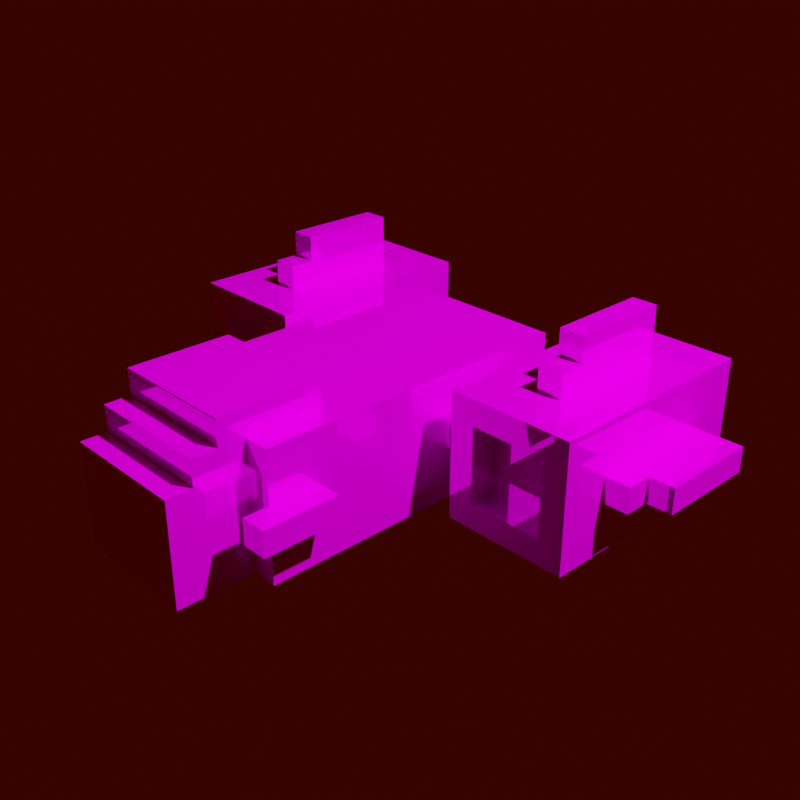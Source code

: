# Source: icon.blend  (saved by Blender 2.91.10; exported with 4.5.12 LTS)
import bpy
from mathutils import Matrix  # noqa: F401  (used for matrix-valued properties, if any)

bpy.ops.wm.read_factory_settings(use_empty=True)
scene = bpy.context.scene
scene.name = 'Scene'

# ---- collections
col_collection = bpy.data.collections.new('Collection'); scene.collection.children.link(col_collection)

# ---- images (referenced by path relative to the original .blend; pixels are not part of the script)
import os
ASSET_DIR = os.environ.get("B2B_ASSET_DIR", "")  # directory of the original .blend (textures are referenced by path, not embedded)
HERE = os.path.dirname(os.path.abspath(__file__))  # packed textures are extracted next to this script under _unpacked/

def load_image(name, relpath, width, height, colorspace="sRGB"):
    """Load a texture the original file referenced (path relative to the .blend, or extracted next to this script)."""
    p = next((c for c in (os.path.join(HERE, relpath), os.path.join(ASSET_DIR, relpath)) if relpath and os.path.exists(c)), "")
    if p:
        img = bpy.data.images.load(p, check_existing=True)
        img.name = name
    else:  # same state as the original file: an image datablock whose file is absent (Cycles renders it pink)
        img = bpy.data.images.new(name, width, height)
        img.source = "FILE"
        img.filepath = "//" + (relpath or name)
    img.colorspace_settings.name = colorspace
    return img
img_spaceship_png = load_image('spaceship.png', 'spaceship.png', 1024, 1024, 'sRGB')

# ---- materials (node trees are filled in below, after node groups)
mat_palette_001 = bpy.data.materials.new('palette.001')

# ---- material node trees
mat_palette_001.use_nodes = True; mat_palette_001.node_tree.nodes.clear()
_N = mat_palette_001.node_tree.nodes; _L = mat_palette_001.node_tree.links
n0 = _N.new('ShaderNodeBsdfPrincipled'); n0.name = 'Principled BSDF'; n0.location = (0, 300)
n0.distribution = 'GGX'
n0.subsurface_method = 'BURLEY'
n0.inputs[1].default_value = 0.6667
n0.inputs[2].default_value = 0.0
n0.inputs[3].default_value = 1.45
n0.inputs[27].default_value = (0.0, 0.0, 0.0, 1.0)
n0.inputs[28].default_value = 1.0
n1 = _N.new('ShaderNodeOutputMaterial'); n1.name = 'Material Output'; n1.location = (300, 300)
n2 = _N.new('ShaderNodeTexImage'); n2.name = 'Image Texture'; n2.location = (-300, 300)
n2.label = 'Base Color'
n2.image = img_spaceship_png
_L.new(n0.outputs[0], n1.inputs[0])
_L.new(n2.outputs[0], n0.inputs[0])
n1.is_active_output = True

# ---- world
world_world = bpy.data.worlds.new('World'); scene.world = world_world
world_world.use_nodes = True; world_world.node_tree.nodes.clear()
_N = world_world.node_tree.nodes; _L = world_world.node_tree.links
n0 = _N.new('ShaderNodeOutputWorld'); n0.name = 'World Output'; n0.location = (300, 300)
n1 = _N.new('ShaderNodeBackground'); n1.name = 'Background'; n1.location = (10, 300)
n1.inputs[0].default_value = (0.0331, 0.0007567, 0.0, 1.0)
_L.new(n1.outputs[0], n0.inputs[0])
n0.is_active_output = True
world_world.color = (0.05088, 0.05088, 0.05088)
world_world.use_sun_shadow = False
world_world.sun_shadow_jitter_overblur = 0.0

# ---- cameras
cam_camera = bpy.data.cameras.new('Camera')
cam_camera.clip_end = 100.0
cam_camera.ortho_scale = 7.314

# ---- lights
light_light = bpy.data.lights.new('Light', 'POINT')
light_light.transmission_factor = 0.0
light_light.energy = 8032.0
light_light.shadow_soft_size = 0.1
light_light.shadow_maximum_resolution = 0.006
light_light.use_absolute_resolution = True

# ---- meshes
me_objobject_001 = bpy.data.meshes.new('ObjObject.001')
me_objobject_001.from_pydata([(-1.15, -0.008771, -0.1257), (-1.15, -0.1088, -0.5257), (-1.15, -0.1088, -0.1257), (-1.15, -0.008771, -0.5257), (-1.05, -0.008771, -0.02573), (-1.05, -0.1088, -0.1257), (-1.05, -0.1088, -0.02573), (-1.05, -0.008771, -0.1257), (-0.95, -0.1088, -0.02573), (-0.95, -0.3088, -0.02573), (-0.95, -0.3088, 0.1743), (-0.95, -0.3088, -0.1257), (-0.95, -0.1088, -0.1257), (-0.95, -0.3088, -0.2257), (-0.95, -0.1088, -0.2257), (-0.95, -0.3088, -0.5257), (-0.95, -0.1088, -0.5257), (-0.95, -0.3088, -0.7257), (-0.95, -0.008771, -0.02573), (-0.95, -0.008771, -0.5257), (-0.95, 0.1912, 0.1743), (-0.95, 0.1912, -0.02573), (-0.95, -0.008771, -0.1257), (-0.95, 0.1912, -0.1257), (-0.95, -0.008771, -0.2257), (-0.95, 0.1912, -0.2257), (-0.95, 0.1912, -0.5257), (-0.95, 0.1912, -0.7257), (-0.75, 0.2912, -0.02573), (-0.75, 0.1912, -0.1257), (-0.75, 0.1912, -0.02573), (-0.75, 0.1912, -0.5257), (-0.75, 0.1912, -0.2257), (-0.75, 0.2912, -0.1257), (-0.75, 0.3912, -0.1257), (-0.75, 0.3912, -0.5257), (-0.55, 0.09123, 0.1743), (-0.55, -0.2088, 0.07427), (-0.55, -0.2088, 0.1743), (-0.55, 0.09123, 0.07427), (-0.55, 0.09123, -0.5257), (-0.55, -0.2088, -0.7257), (-0.55, -0.2088, -0.5257), (-0.55, 0.09123, -0.7257), (-0.45, -0.008771, 0.9743), (-0.45, -0.1088, 0.6743), (-0.45, -0.1088, 0.9743), (-0.45, -0.008771, 0.6743), (-0.35, -0.1088, 0.8743), (-0.35, -0.3088, 0.2743), (-0.35, -0.3088, 0.8743), (-0.35, -0.1088, 0.6743), (-0.35, -0.1088, 0.07427), (-0.35, -0.3088, -0.3257), (-0.35, -0.3088, 0.1743), (-0.35, -0.1088, -0.3257), (-0.35, -0.3088, -0.4257), (-0.35, -0.008771, 0.6743), (-0.35, -0.008771, 0.07427), (-0.35, -0.008771, -0.3257), (-0.35, 0.1912, 0.8743), (-0.35, -0.008771, 0.8743), (-0.35, 0.1912, 0.2743), (-0.35, 0.1912, 0.1743), (-0.35, 0.1912, -0.3257), (-0.35, 0.1912, -0.4257), (-0.25, 0.09123, 1.174), (-0.25, -0.3088, 0.8743), (-0.25, -0.3088, 1.174), (-0.25, 0.09123, 1.074), (-0.25, 0.1912, 1.074), (-0.25, 0.1912, 0.9743), (-0.25, 0.1912, 0.8743), (-0.25, 0.2912, 0.9743), (-0.25, 0.1912, 0.5743), (-0.25, 0.2912, 0.5743), (-0.05, 0.09123, -0.3257), (-0.05, -0.2088, -0.4257), (-0.05, -0.2088, -0.3257), (-0.05, 0.09123, -0.4257), (0.25, 0.09123, -0.3257), (0.25, -0.2088, -0.4257), (0.25, -0.2088, -0.3257), (0.25, 0.09123, -0.4257), (0.35, -0.008771, 0.9743), (0.35, -0.1088, 0.8743), (0.35, -0.1088, 0.9743), (0.35, -0.008771, 0.8743), (0.45, -0.1088, 0.07427), (0.45, -0.3088, -0.02573), (0.45, -0.3088, 0.1743), (0.45, -0.1088, -0.02573), (0.45, -0.3088, -0.1257), (0.45, -0.1088, -0.1257), (0.45, -0.3088, -0.2257), (0.45, -0.1088, -0.2257), (0.45, -0.3088, -0.5257), (0.45, -0.1088, -0.3257), (0.45, -0.008771, 0.07427), (0.45, -0.008771, -0.3257), (0.45, 0.1912, 0.1743), (0.45, -0.008771, -0.02573), (0.45, 0.1912, -0.02573), (0.45, -0.008771, -0.1257), (0.45, 0.1912, -0.1257), (0.45, -0.008771, -0.2257), (0.45, 0.1912, -0.2257), (0.45, 0.1912, -0.5257), (0.45, -0.3088, -0.7257), (0.45, 0.1912, -0.7257), (0.65, 0.2912, -0.02573), (0.65, 0.1912, -0.1257), (0.65, 0.1912, -0.02573), (0.65, 0.1912, -0.5257), (0.65, 0.1912, -0.2257), (0.65, 0.2912, -0.1257), (0.65, 0.3912, -0.1257), (0.65, 0.3912, -0.5257), (0.85, 0.09123, 0.1743), (0.85, -0.2088, 0.07427), (0.85, -0.2088, 0.1743), (0.85, 0.09123, 0.07427), (0.85, 0.09123, -0.5257), (0.85, -0.2088, -0.7257), (0.85, -0.2088, -0.5257), (0.85, 0.09123, -0.7257), (-0.85, -0.2088, 0.1743), (-0.85, -0.2088, 0.07427), (-0.85, 0.09123, 0.1743), (-0.85, 0.09123, 0.07427), (-0.85, -0.2088, -0.5257), (-0.85, -0.2088, -0.7257), (-0.85, 0.09123, -0.5257), (-0.85, 0.09123, -0.7257), (-0.65, 0.1912, -0.02573), (-0.65, 0.1912, -0.1257), (-0.65, 0.2912, -0.02573), (-0.65, 0.1912, -0.2257), (-0.65, 0.1912, -0.5257), (-0.65, 0.2912, -0.1257), (-0.65, 0.3912, -0.1257), (-0.65, 0.3912, -0.5257), (-0.45, -0.3088, 0.1743), (-0.45, -0.3088, -0.02573), (-0.45, -0.1088, 0.07427), (-0.45, -0.3088, -0.1257), (-0.45, -0.1088, -0.02573), (-0.45, -0.3088, -0.2257), (-0.45, -0.1088, -0.1257), (-0.45, -0.3088, -0.5257), (-0.45, -0.1088, -0.2257), (-0.45, -0.1088, -0.3257), (-0.45, -0.008771, 0.07427), (-0.45, -0.008771, -0.3257), (-0.45, 0.1912, 0.1743), (-0.45, -0.008771, -0.02573), (-0.45, -0.008771, -0.1257), (-0.45, 0.1912, -0.02573), (-0.45, -0.008771, -0.2257), (-0.45, 0.1912, -0.1257), (-0.45, 0.1912, -0.2257), (-0.45, -0.3088, -0.7257), (-0.45, 0.1912, -0.5257), (-0.45, 0.1912, -0.7257), (-0.35, -0.1088, 0.9743), (-0.35, -0.1088, 0.8743), (-0.35, -0.008771, 0.9743), (-0.35, -0.008771, 0.8743), (-0.25, -0.2088, -0.3257), (-0.25, -0.2088, -0.4257), (-0.25, 0.09123, -0.3257), (-0.25, 0.09123, -0.4257), (0.05, -0.2088, -0.3257), (0.05, -0.2088, -0.4257), (0.05, 0.09123, -0.3257), (0.05, 0.09123, -0.4257), (0.25, -0.3088, 1.174), (0.25, -0.3088, 0.8743), (0.25, 0.09123, 1.174), (0.25, 0.09123, 1.074), (0.25, 0.1912, 1.074), (0.25, 0.1912, 0.9743), (0.25, 0.1912, 0.8743), (0.25, 0.1912, 0.5743), (0.25, 0.2912, 0.9743), (0.25, 0.2912, 0.5743), (0.35, -0.3088, 0.8743), (0.35, -0.3088, 0.2743), (0.35, -0.1088, 0.8743), (0.35, -0.1088, 0.6743), (0.35, -0.3088, 0.1743), (0.35, -0.3088, -0.3257), (0.35, -0.1088, 0.07427), (0.35, -0.3088, -0.4257), (0.35, -0.1088, -0.3257), (0.35, -0.008771, 0.6743), (0.35, -0.008771, 0.07427), (0.35, -0.008771, -0.3257), (0.35, -0.008771, 0.8743), (0.35, 0.1912, 0.8743), (0.35, 0.1912, 0.2743), (0.35, 0.1912, 0.1743), (0.35, 0.1912, -0.3257), (0.35, 0.1912, -0.4257), (0.45, -0.1088, 0.9743), (0.45, -0.1088, 0.6743), (0.45, -0.008771, 0.9743), (0.45, -0.008771, 0.6743), (0.55, -0.2088, 0.1743), (0.55, -0.2088, 0.07427), (0.55, 0.09123, 0.1743), (0.55, 0.09123, 0.07427), (0.55, -0.2088, -0.5257), (0.55, -0.2088, -0.7257), (0.55, 0.09123, -0.5257), (0.55, 0.09123, -0.7257), (0.75, 0.1912, -0.02573), (0.75, 0.1912, -0.1257), (0.75, 0.2912, -0.02573), (0.75, 0.1912, -0.2257), (0.75, 0.1912, -0.5257), (0.75, 0.2912, -0.1257), (0.75, 0.3912, -0.1257), (0.75, 0.3912, -0.5257), (0.95, -0.3088, 0.1743), (0.95, -0.3088, -0.02573), (0.95, -0.1088, -0.02573), (0.95, -0.3088, -0.1257), (0.95, -0.3088, -0.2257), (0.95, -0.1088, -0.1257), (0.95, -0.3088, -0.5257), (0.95, -0.1088, -0.2257), (0.95, -0.3088, -0.7257), (0.95, -0.1088, -0.5257), (0.95, -0.008771, -0.02573), (0.95, -0.008771, -0.5257), (0.95, 0.1912, 0.1743), (0.95, -0.008771, -0.1257), (0.95, 0.1912, -0.02573), (0.95, -0.008771, -0.2257), (0.95, 0.1912, -0.1257), (0.95, 0.1912, -0.2257), (0.95, 0.1912, -0.5257), (0.95, 0.1912, -0.7257), (1.05, -0.1088, -0.02573), (1.05, -0.1088, -0.1257), (1.05, -0.008771, -0.02573), (1.05, -0.008771, -0.1257), (1.15, -0.1088, -0.1257), (1.15, -0.1088, -0.5257), (1.15, -0.008771, -0.1257), (1.15, -0.008771, -0.5257), (0.25, -0.3088, 1.174), (-0.25, 0.09123, 1.174), (-0.25, -0.3088, 1.174), (0.25, 0.09123, 1.174), (0.25, 0.09123, 1.074), (-0.25, 0.1912, 1.074), (-0.25, 0.09123, 1.074), (0.25, 0.1912, 1.074), (-0.35, -0.1088, 0.9743), (-0.45, -0.008771, 0.9743), (-0.45, -0.1088, 0.9743), (-0.35, -0.008771, 0.9743), (0.25, 0.1912, 0.9743), (-0.25, 0.2912, 0.9743), (-0.25, 0.1912, 0.9743), (0.25, 0.2912, 0.9743), (0.45, -0.1088, 0.9743), (0.35, -0.008771, 0.9743), (0.35, -0.1088, 0.9743), (0.45, -0.008771, 0.9743), (-0.25, -0.3088, 0.8743), (-0.35, -0.1088, 0.8743), (-0.35, -0.3088, 0.8743), (-0.35, 0.1912, 0.8743), (-0.35, -0.008771, 0.8743), (-0.25, 0.1912, 0.8743), (0.35, -0.3088, 0.8743), (0.25, 0.1912, 0.8743), (0.25, -0.3088, 0.8743), (0.35, -0.1088, 0.8743), (0.35, -0.008771, 0.8743), (0.35, 0.1912, 0.8743), (-0.85, -0.2088, 0.1743), (-0.95, 0.1912, 0.1743), (-0.95, -0.3088, 0.1743), (-0.85, 0.09123, 0.1743), (-0.55, -0.2088, 0.1743), (-0.55, 0.09123, 0.1743), (-0.45, -0.3088, 0.1743), (-0.45, 0.1912, 0.1743), (0.55, -0.2088, 0.1743), (0.45, 0.1912, 0.1743), (0.45, -0.3088, 0.1743), (0.55, 0.09123, 0.1743), (0.85, -0.2088, 0.1743), (0.85, 0.09123, 0.1743), (0.95, -0.3088, 0.1743), (0.95, 0.1912, 0.1743), (-0.55, -0.2088, 0.07427), (-0.85, 0.09123, 0.07427), (-0.85, -0.2088, 0.07427), (-0.55, 0.09123, 0.07427), (-0.35, -0.1088, 0.07427), (-0.45, -0.008771, 0.07427), (-0.45, -0.1088, 0.07427), (-0.35, -0.008771, 0.07427), (0.45, -0.1088, 0.07427), (0.35, -0.008771, 0.07427), (0.35, -0.1088, 0.07427), (0.45, -0.008771, 0.07427), (0.85, -0.2088, 0.07427), (0.55, 0.09123, 0.07427), (0.55, -0.2088, 0.07427), (0.85, 0.09123, 0.07427), (-0.95, -0.1088, -0.02573), (-1.05, -0.008771, -0.02573), (-1.05, -0.1088, -0.02573), (-0.95, -0.008771, -0.02573), (-0.65, 0.1912, -0.02573), (-0.75, 0.2912, -0.02573), (-0.75, 0.1912, -0.02573), (-0.65, 0.2912, -0.02573), (0.75, 0.1912, -0.02573), (0.65, 0.2912, -0.02573), (0.65, 0.1912, -0.02573), (0.75, 0.2912, -0.02573), (1.05, -0.1088, -0.02573), (0.95, -0.008771, -0.02573), (0.95, -0.1088, -0.02573), (1.05, -0.008771, -0.02573), (-1.05, -0.1088, -0.1257), (-1.15, -0.008771, -0.1257), (-1.15, -0.1088, -0.1257), (-1.05, -0.008771, -0.1257), (-0.65, 0.2912, -0.1257), (-0.75, 0.3912, -0.1257), (-0.75, 0.2912, -0.1257), (-0.65, 0.3912, -0.1257), (0.75, 0.2912, -0.1257), (0.65, 0.3912, -0.1257), (0.65, 0.2912, -0.1257), (0.75, 0.3912, -0.1257), (1.15, -0.1088, -0.1257), (1.05, -0.008771, -0.1257), (1.05, -0.1088, -0.1257), (1.15, -0.008771, -0.1257), (-0.45, -0.1088, 0.6743), (-0.45, -0.008771, 0.6743), (-0.35, -0.1088, 0.6743), (-0.35, -0.008771, 0.6743), (0.35, -0.1088, 0.6743), (0.35, -0.008771, 0.6743), (0.45, -0.1088, 0.6743), (0.45, -0.008771, 0.6743), (-0.25, 0.1912, 0.5743), (-0.25, 0.2912, 0.5743), (0.25, 0.1912, 0.5743), (0.25, 0.2912, 0.5743), (-0.45, -0.1088, -0.3257), (-0.45, -0.008771, -0.3257), (-0.35, -0.1088, -0.3257), (-0.35, -0.008771, -0.3257), (-0.25, -0.2088, -0.3257), (-0.25, 0.09123, -0.3257), (-0.05, -0.2088, -0.3257), (-0.05, 0.09123, -0.3257), (0.05, -0.2088, -0.3257), (0.05, 0.09123, -0.3257), (0.25, -0.2088, -0.3257), (0.25, 0.09123, -0.3257), (0.35, -0.1088, -0.3257), (0.35, -0.008771, -0.3257), (0.45, -0.1088, -0.3257), (0.45, -0.008771, -0.3257), (-0.35, -0.3088, -0.4257), (-0.35, 0.1912, -0.4257), (-0.25, -0.2088, -0.4257), (-0.25, 0.09123, -0.4257), (-0.05, -0.2088, -0.4257), (-0.05, 0.09123, -0.4257), (0.05, -0.2088, -0.4257), (0.05, 0.09123, -0.4257), (0.25, -0.2088, -0.4257), (0.25, 0.09123, -0.4257), (0.35, -0.3088, -0.4257), (0.35, 0.1912, -0.4257), (-1.15, -0.1088, -0.5257), (-1.15, -0.008771, -0.5257), (-0.95, -0.1088, -0.5257), (-0.95, -0.008771, -0.5257), (-0.75, 0.1912, -0.5257), (-0.75, 0.3912, -0.5257), (-0.65, 0.1912, -0.5257), (-0.65, 0.3912, -0.5257), (-0.85, -0.2088, -0.5257), (-0.85, 0.09123, -0.5257), (-0.55, -0.2088, -0.5257), (-0.55, 0.09123, -0.5257), (0.65, 0.1912, -0.5257), (0.65, 0.3912, -0.5257), (0.75, 0.1912, -0.5257), (0.75, 0.3912, -0.5257), (0.55, -0.2088, -0.5257), (0.55, 0.09123, -0.5257), (0.85, -0.2088, -0.5257), (0.85, 0.09123, -0.5257), (0.95, -0.1088, -0.5257), (0.95, -0.008771, -0.5257), (1.15, -0.1088, -0.5257), (1.15, -0.008771, -0.5257), (-0.95, -0.3088, -0.7257), (-0.95, 0.1912, -0.7257), (-0.85, -0.2088, -0.7257), (-0.85, 0.09123, -0.7257), (-0.55, -0.2088, -0.7257), (-0.55, 0.09123, -0.7257), (-0.45, -0.3088, -0.7257), (-0.45, 0.1912, -0.7257), (0.45, -0.3088, -0.7257), (0.45, 0.1912, -0.7257), (0.55, -0.2088, -0.7257), (0.55, 0.09123, -0.7257), (0.85, -0.2088, -0.7257), (0.85, 0.09123, -0.7257), (0.95, -0.3088, -0.7257), (0.95, 0.1912, -0.7257), (-0.25, -0.3088, 0.8743), (0.25, -0.3088, 1.174), (-0.25, -0.3088, 1.174), (0.25, -0.3088, 0.8743), (-0.35, -0.3088, 0.2743), (-0.35, -0.3088, 0.8743), (0.35, -0.3088, 0.8743), (0.35, -0.3088, 0.2743), (-0.35, -0.3088, 0.1743), (0.35, -0.3088, 0.1743), (-0.95, -0.3088, -0.02573), (-0.45, -0.3088, 0.1743), (-0.95, -0.3088, 0.1743), (-0.45, -0.3088, -0.02573), (0.45, -0.3088, -0.02573), (0.95, -0.3088, 0.1743), (0.45, -0.3088, 0.1743), (0.95, -0.3088, -0.02573), (-0.95, -0.3088, -0.1257), (-0.45, -0.3088, -0.1257), (0.45, -0.3088, -0.1257), (0.95, -0.3088, -0.1257), (-0.95, -0.3088, -0.2257), (-0.45, -0.3088, -0.2257), (0.45, -0.3088, -0.2257), (0.95, -0.3088, -0.2257), (-0.35, -0.3088, -0.3257), (0.35, -0.3088, -0.3257), (-0.35, -0.3088, -0.4257), (0.35, -0.3088, -0.4257), (-0.95, -0.3088, -0.5257), (-0.45, -0.3088, -0.5257), (0.45, -0.3088, -0.5257), (0.95, -0.3088, -0.5257), (-0.95, -0.3088, -0.7257), (-0.45, -0.3088, -0.7257), (0.45, -0.3088, -0.7257), (0.95, -0.3088, -0.7257), (-0.35, -0.1088, 0.8743), (-0.35, -0.1088, 0.9743), (-0.45, -0.1088, 0.9743), (0.35, -0.1088, 0.8743), (0.45, -0.1088, 0.9743), (0.35, -0.1088, 0.9743), (-0.45, -0.1088, 0.6743), (-0.35, -0.1088, 0.6743), (0.35, -0.1088, 0.6743), (0.45, -0.1088, 0.6743), (-0.45, -0.1088, -0.02573), (-0.35, -0.1088, 0.07427), (-0.45, -0.1088, 0.07427), (0.45, -0.1088, -0.02573), (0.45, -0.1088, 0.07427), (0.35, -0.1088, 0.07427), (-1.05, -0.1088, -0.1257), (-0.95, -0.1088, -0.02573), (-1.05, -0.1088, -0.02573), (-0.95, -0.1088, -0.1257), (-0.45, -0.1088, -0.1257), (0.45, -0.1088, -0.1257), (0.95, -0.1088, -0.1257), (1.05, -0.1088, -0.02573), (0.95, -0.1088, -0.02573), (1.05, -0.1088, -0.1257), (-0.95, -0.1088, -0.2257), (-1.15, -0.1088, -0.1257), (-0.45, -0.1088, -0.2257), (0.45, -0.1088, -0.2257), (0.95, -0.1088, -0.2257), (1.15, -0.1088, -0.1257), (-0.45, -0.1088, -0.3257), (-0.35, -0.1088, -0.3257), (0.35, -0.1088, -0.3257), (0.45, -0.1088, -0.3257), (-1.15, -0.1088, -0.5257), (-0.95, -0.1088, -0.5257), (0.95, -0.1088, -0.5257), (1.15, -0.1088, -0.5257), (-0.85, 0.09123, 0.07427), (-0.55, 0.09123, 0.1743), (-0.85, 0.09123, 0.1743), (-0.55, 0.09123, 0.07427), (0.55, 0.09123, 0.07427), (0.85, 0.09123, 0.1743), (0.55, 0.09123, 0.1743), (0.85, 0.09123, 0.07427), (-0.25, 0.09123, -0.4257), (-0.05, 0.09123, -0.3257), (-0.25, 0.09123, -0.3257), (-0.05, 0.09123, -0.4257), (0.05, 0.09123, -0.4257), (0.25, 0.09123, -0.3257), (0.05, 0.09123, -0.3257), (0.25, 0.09123, -0.4257), (-0.85, 0.09123, -0.7257), (-0.55, 0.09123, -0.5257), (-0.85, 0.09123, -0.5257), (-0.55, 0.09123, -0.7257), (0.55, 0.09123, -0.7257), (0.85, 0.09123, -0.5257), (0.55, 0.09123, -0.5257), (0.85, 0.09123, -0.7257), (-0.85, -0.2088, 0.1743), (-0.55, -0.2088, 0.1743), (-0.85, -0.2088, 0.07427), (-0.55, -0.2088, 0.07427), (0.55, -0.2088, 0.1743), (0.85, -0.2088, 0.1743), (0.55, -0.2088, 0.07427), (0.85, -0.2088, 0.07427), (-0.25, -0.2088, -0.3257), (-0.05, -0.2088, -0.3257), (-0.25, -0.2088, -0.4257), (-0.05, -0.2088, -0.4257), (0.05, -0.2088, -0.3257), (0.25, -0.2088, -0.3257), (0.05, -0.2088, -0.4257), (0.25, -0.2088, -0.4257), (-0.85, -0.2088, -0.5257), (-0.55, -0.2088, -0.5257), (-0.85, -0.2088, -0.7257), (-0.55, -0.2088, -0.7257), (0.55, -0.2088, -0.5257), (0.85, -0.2088, -0.5257), (0.55, -0.2088, -0.7257), (0.85, -0.2088, -0.7257), (-0.45, -0.008771, 0.9743), (-0.35, -0.008771, 0.9743), (-0.35, -0.008771, 0.8743), (0.35, -0.008771, 0.9743), (0.45, -0.008771, 0.9743), (0.35, -0.008771, 0.8743), (-0.45, -0.008771, 0.6743), (-0.35, -0.008771, 0.6743), (0.35, -0.008771, 0.6743), (0.45, -0.008771, 0.6743), (-0.45, -0.008771, 0.07427), (-0.35, -0.008771, 0.07427), (-0.45, -0.008771, -0.02573), (0.35, -0.008771, 0.07427), (0.45, -0.008771, 0.07427), (0.45, -0.008771, -0.02573), (-1.05, -0.008771, -0.02573), (-0.95, -0.008771, -0.02573), (-1.05, -0.008771, -0.1257), (-0.95, -0.008771, -0.1257), (-0.45, -0.008771, -0.1257), (0.45, -0.008771, -0.1257), (0.95, -0.008771, -0.02573), (1.05, -0.008771, -0.02573), (0.95, -0.008771, -0.1257), (1.05, -0.008771, -0.1257), (-0.95, -0.008771, -0.2257), (-1.15, -0.008771, -0.1257), (-0.45, -0.008771, -0.2257), (0.45, -0.008771, -0.2257), (1.15, -0.008771, -0.1257), (0.95, -0.008771, -0.2257), (-0.45, -0.008771, -0.3257), (-0.35, -0.008771, -0.3257), (0.35, -0.008771, -0.3257), (0.45, -0.008771, -0.3257), (-1.15, -0.008771, -0.5257), (-0.95, -0.008771, -0.5257), (0.95, -0.008771, -0.5257), (1.15, -0.008771, -0.5257), (-0.25, 0.09123, 1.174), (0.25, 0.09123, 1.174), (-0.25, 0.09123, 1.074), (0.25, 0.09123, 1.074), (-0.25, 0.1912, 1.074), (0.25, 0.1912, 1.074), (-0.25, 0.1912, 0.9743), (0.25, 0.1912, 0.9743), (-0.35, 0.1912, 0.8743), (-0.25, 0.1912, 0.8743), (-0.25, 0.1912, 0.5743), (0.25, 0.1912, 0.8743), (0.35, 0.1912, 0.8743), (0.25, 0.1912, 0.5743), (-0.35, 0.1912, 0.2743), (-0.15, 0.1912, 0.2743), (0.15, 0.1912, 0.2743), (0.35, 0.1912, 0.2743), (-0.35, 0.1912, 0.1743), (-0.25, 0.1912, 0.1743), (0.25, 0.1912, 0.1743), (0.35, 0.1912, 0.1743), (-0.15, 0.1912, 0.07427), (0.15, 0.1912, 0.07427), (-0.95, 0.1912, 0.1743), (-0.45, 0.1912, 0.1743), (-0.95, 0.1912, -0.02573), (-0.75, 0.1912, -0.02573), (-0.65, 0.1912, -0.02573), (-0.45, 0.1912, -0.02573), (-0.25, 0.1912, -0.02573), (0.25, 0.1912, -0.02573), (0.45, 0.1912, 0.1743), (0.95, 0.1912, 0.1743), (0.45, 0.1912, -0.02573), (0.65, 0.1912, -0.02573), (0.75, 0.1912, -0.02573), (0.95, 0.1912, -0.02573), (-0.95, 0.1912, -0.1257), (-0.75, 0.1912, -0.1257), (-0.65, 0.1912, -0.1257), (-0.45, 0.1912, -0.1257), (0.45, 0.1912, -0.1257), (0.65, 0.1912, -0.1257), (0.75, 0.1912, -0.1257), (0.95, 0.1912, -0.1257), (-0.95, 0.1912, -0.2257), (-0.75, 0.1912, -0.2257), (-0.65, 0.1912, -0.2257), (-0.45, 0.1912, -0.2257), (0.45, 0.1912, -0.2257), (0.65, 0.1912, -0.2257), (0.75, 0.1912, -0.2257), (0.95, 0.1912, -0.2257), (-0.35, 0.1912, -0.3257), (0.35, 0.1912, -0.3257), (-0.35, 0.1912, -0.4257), (0.35, 0.1912, -0.4257), (-0.95, 0.1912, -0.5257), (-0.75, 0.1912, -0.5257), (-0.65, 0.1912, -0.5257), (-0.45, 0.1912, -0.5257), (0.45, 0.1912, -0.5257), (0.65, 0.1912, -0.5257), (0.75, 0.1912, -0.5257), (0.95, 0.1912, -0.5257), (-0.95, 0.1912, -0.7257), (-0.45, 0.1912, -0.7257), (0.45, 0.1912, -0.7257), (0.95, 0.1912, -0.7257), (-0.25, 0.2912, 0.9743), (0.25, 0.2912, 0.9743), (-0.25, 0.2912, 0.5743), (0.25, 0.2912, 0.5743), (-0.75, 0.2912, -0.02573), (-0.65, 0.2912, -0.02573), (-0.75, 0.2912, -0.1257), (-0.65, 0.2912, -0.1257), (0.65, 0.2912, -0.02573), (0.75, 0.2912, -0.02573), (0.65, 0.2912, -0.1257), (0.75, 0.2912, -0.1257), (-0.75, 0.3912, -0.1257), (-0.65, 0.3912, -0.1257), (-0.75, 0.3912, -0.5257), (-0.65, 0.3912, -0.5257), (0.65, 0.3912, -0.1257), (0.75, 0.3912, -0.1257), (0.65, 0.3912, -0.5257), (0.75, 0.3912, -0.5257)], [], [(0, 1, 2), (3, 1, 0), (4, 5, 6), (7, 5, 4), (8, 9, 10), (8, 11, 9), (12, 13, 11), (12, 11, 8), (14, 15, 13), (14, 13, 12), (16, 17, 15), (16, 15, 14), (18, 8, 10), (19, 17, 16), (20, 18, 10), (21, 22, 18), (21, 18, 20), (23, 24, 22), (23, 22, 21), (25, 19, 24), (25, 24, 23), (26, 17, 19), (26, 19, 25), (27, 17, 26), (28, 29, 30), (28, 31, 32), (28, 32, 29), (33, 31, 28), (34, 31, 33), (35, 31, 34), (36, 37, 38), (39, 37, 36), (40, 41, 42), (43, 41, 40), (44, 45, 46), (47, 45, 44), (48, 49, 50), (51, 49, 48), (52, 53, 54), (55, 56, 53), (55, 53, 52), (57, 49, 51), (58, 52, 54), (59, 56, 55), (60, 57, 61), (62, 54, 49), (62, 57, 60), (62, 49, 57), (63, 59, 58), (63, 54, 62), (63, 58, 54), (64, 56, 59), (64, 59, 63), (65, 56, 64), (66, 67, 68), (69, 67, 66), (70, 67, 69), (71, 67, 70), (72, 67, 71), (73, 74, 72), (73, 72, 71), (75, 74, 73), (76, 77, 78), (79, 77, 76), (80, 81, 82), (83, 81, 80), (84, 85, 86), (87, 85, 84), (88, 89, 90), (91, 92, 89), (91, 89, 88), (93, 94, 92), (93, 92, 91), (95, 96, 94), (95, 94, 93), (97, 96, 95), (98, 88, 90), (99, 96, 97), (100, 98, 90), (100, 101, 98), (102, 103, 101), (102, 101, 100), (104, 105, 103), (104, 103, 102), (106, 99, 105), (106, 105, 104), (107, 108, 96), (107, 99, 106), (107, 96, 99), (109, 108, 107), (110, 111, 112), (110, 113, 114), (110, 114, 111), (115, 113, 110), (116, 113, 115), (117, 113, 116), (118, 119, 120), (121, 119, 118), (122, 123, 124), (125, 123, 122), (126, 127, 128), (128, 127, 129), (130, 131, 132), (132, 131, 133), (134, 135, 136), (137, 138, 136), (135, 137, 136), (136, 138, 139), (139, 138, 140), (140, 138, 141), (142, 143, 144), (143, 145, 146), (144, 143, 146), (145, 147, 148), (146, 145, 148), (147, 149, 150), (148, 147, 150), (150, 149, 151), (142, 144, 152), (151, 149, 153), (142, 152, 154), (152, 155, 154), (155, 156, 157), (154, 155, 157), (156, 158, 159), (157, 156, 159), (158, 153, 160), (159, 158, 160), (149, 161, 162), (160, 153, 162), (153, 149, 162), (162, 161, 163), (164, 165, 166), (166, 165, 167), (168, 169, 170), (170, 169, 171), (172, 173, 174), (174, 173, 175), (176, 177, 178), (178, 177, 179), (179, 177, 180), (180, 177, 181), (181, 177, 182), (182, 183, 184), (181, 182, 184), (184, 183, 185), (186, 187, 188), (188, 187, 189), (190, 191, 192), (191, 193, 194), (192, 191, 194), (189, 187, 195), (190, 192, 196), (194, 193, 197), (198, 195, 199), (187, 190, 200), (199, 195, 200), (195, 187, 200), (196, 197, 201), (200, 190, 201), (190, 196, 201), (197, 193, 202), (201, 197, 202), (202, 193, 203), (204, 205, 206), (206, 205, 207), (208, 209, 210), (210, 209, 211), (212, 213, 214), (214, 213, 215), (216, 217, 218), (219, 220, 218), (217, 219, 218), (218, 220, 221), (221, 220, 222), (222, 220, 223), (224, 225, 226), (225, 227, 226), (227, 228, 229), (226, 227, 229), (228, 230, 231), (229, 228, 231), (230, 232, 233), (231, 230, 233), (224, 226, 234), (233, 232, 235), (224, 234, 236), (234, 237, 238), (236, 234, 238), (237, 239, 240), (238, 237, 240), (239, 235, 241), (240, 239, 241), (235, 232, 242), (241, 235, 242), (242, 232, 243), (244, 245, 246), (246, 245, 247), (248, 249, 250), (250, 249, 251), (252, 253, 254), (255, 253, 252), (256, 257, 258), (259, 257, 256), (260, 261, 262), (263, 261, 260), (264, 265, 266), (267, 265, 264), (268, 269, 270), (271, 269, 268), (272, 273, 274), (272, 275, 276), (272, 276, 273), (277, 275, 272), (278, 279, 280), (281, 279, 278), (282, 279, 281), (283, 279, 282), (284, 285, 286), (287, 285, 284), (288, 284, 286), (289, 285, 287), (290, 288, 286), (290, 289, 288), (291, 285, 289), (291, 289, 290), (292, 293, 294), (295, 293, 292), (296, 292, 294), (297, 293, 295), (298, 296, 294), (298, 297, 296), (299, 293, 297), (299, 297, 298), (300, 301, 302), (303, 301, 300), (304, 305, 306), (307, 305, 304), (308, 309, 310), (311, 309, 308), (312, 313, 314), (315, 313, 312), (316, 317, 318), (319, 317, 316), (320, 321, 322), (323, 321, 320), (324, 325, 326), (327, 325, 324), (328, 329, 330), (331, 329, 328), (332, 333, 334), (335, 333, 332), (336, 337, 338), (339, 337, 336), (340, 341, 342), (343, 341, 340), (344, 345, 346), (347, 345, 344), (348, 349, 350), (350, 349, 351), (352, 353, 354), (354, 353, 355), (356, 357, 358), (358, 357, 359), (360, 361, 362), (362, 361, 363), (364, 365, 366), (366, 365, 367), (368, 369, 370), (370, 369, 371), (372, 373, 374), (374, 373, 375), (376, 377, 378), (378, 377, 379), (376, 378, 380), (379, 377, 381), (376, 380, 382), (380, 381, 382), (381, 377, 383), (382, 381, 383), (376, 382, 384), (383, 377, 385), (376, 384, 386), (384, 385, 386), (385, 377, 387), (386, 385, 387), (388, 389, 390), (390, 389, 391), (392, 393, 394), (394, 393, 395), (396, 397, 398), (398, 397, 399), (400, 401, 402), (402, 401, 403), (404, 405, 406), (406, 405, 407), (408, 409, 410), (410, 409, 411), (412, 413, 414), (414, 413, 415), (412, 414, 416), (415, 413, 417), (412, 416, 418), (416, 417, 418), (417, 413, 419), (418, 417, 419), (420, 421, 422), (422, 421, 423), (420, 422, 424), (423, 421, 425), (420, 424, 426), (424, 425, 426), (425, 421, 427), (426, 425, 427), (428, 429, 430), (431, 429, 428), (432, 428, 433), (432, 434, 431), (432, 431, 428), (435, 434, 432), (436, 435, 432), (437, 435, 436), (438, 439, 440), (441, 439, 438), (442, 443, 444), (445, 443, 442), (446, 441, 438), (447, 441, 446), (448, 445, 442), (449, 445, 448), (450, 447, 446), (451, 447, 450), (452, 449, 448), (453, 449, 452), (454, 437, 436), (455, 437, 454), (456, 455, 454), (457, 455, 456), (458, 451, 450), (459, 451, 458), (460, 453, 452), (461, 453, 460), (462, 459, 458), (463, 459, 462), (464, 461, 460), (465, 461, 464), (466, 467, 468), (469, 470, 471), (472, 466, 468), (473, 466, 472), (474, 470, 469), (475, 470, 474), (476, 477, 478), (479, 480, 481), (482, 483, 484), (485, 483, 482), (486, 477, 476), (487, 479, 481), (488, 489, 490), (491, 489, 488), (492, 485, 482), (492, 482, 493), (494, 477, 486), (495, 487, 481), (496, 497, 491), (496, 491, 488), (498, 477, 494), (499, 477, 498), (500, 495, 481), (501, 495, 500), (502, 492, 493), (503, 492, 502), (504, 497, 496), (505, 497, 504), (506, 507, 508), (509, 507, 506), (510, 511, 512), (513, 511, 510), (514, 515, 516), (517, 515, 514), (518, 519, 520), (521, 519, 518), (522, 523, 524), (525, 523, 522), (526, 527, 528), (529, 527, 526), (530, 531, 532), (532, 531, 533), (534, 535, 536), (536, 535, 537), (538, 539, 540), (540, 539, 541), (542, 543, 544), (544, 543, 545), (546, 547, 548), (548, 547, 549), (550, 551, 552), (552, 551, 553), (554, 555, 556), (557, 558, 559), (554, 556, 560), (560, 556, 561), (559, 558, 562), (562, 558, 563), (564, 565, 566), (567, 568, 569), (570, 571, 572), (572, 571, 573), (566, 565, 574), (567, 569, 575), (576, 577, 578), (578, 577, 579), (572, 573, 580), (581, 572, 580), (574, 565, 582), (567, 575, 583), (579, 584, 585), (578, 579, 585), (582, 565, 586), (586, 565, 587), (567, 583, 588), (588, 583, 589), (581, 580, 590), (590, 580, 591), (585, 584, 592), (592, 584, 593), (594, 595, 596), (596, 595, 597), (598, 599, 600), (600, 599, 601), (602, 603, 604), (605, 606, 607), (602, 604, 608), (604, 607, 608), (608, 607, 609), (609, 607, 610), (607, 606, 611), (610, 607, 611), (608, 609, 612), (612, 609, 613), (610, 611, 614), (614, 611, 615), (609, 610, 616), (613, 609, 616), (610, 614, 617), (616, 610, 617), (618, 619, 620), (620, 619, 621), (621, 619, 622), (622, 619, 623), (613, 616, 624), (612, 613, 624), (616, 617, 624), (617, 614, 625), (624, 617, 625), (614, 615, 625), (626, 627, 628), (628, 627, 629), (629, 627, 630), (630, 627, 631), (620, 621, 632), (632, 621, 633), (622, 623, 634), (634, 623, 635), (628, 629, 636), (636, 629, 637), (630, 631, 638), (638, 631, 639), (632, 633, 640), (640, 633, 641), (634, 635, 642), (642, 635, 643), (636, 637, 644), (644, 637, 645), (638, 639, 646), (646, 639, 647), (612, 624, 648), (624, 625, 648), (625, 615, 649), (648, 625, 649), (648, 649, 650), (650, 649, 651), (640, 641, 652), (652, 641, 653), (642, 643, 654), (654, 643, 655), (644, 645, 656), (656, 645, 657), (646, 647, 658), (658, 647, 659), (652, 653, 660), (654, 655, 660), (653, 654, 660), (660, 655, 661), (656, 657, 662), (658, 659, 662), (657, 658, 662), (662, 659, 663), (664, 665, 666), (666, 665, 667), (668, 669, 670), (670, 669, 671), (672, 673, 674), (674, 673, 675), (676, 677, 678), (678, 677, 679), (680, 681, 682), (682, 681, 683)])
_uv = me_objobject_001.uv_layers.new(name='ObjObject_001-mesh-map-0')
_uv.uv.foreach_set('vector', [0.9707, 0.5, 0.9707, 0.5, 0.9707, 0.5, 0.9707, 0.5, 0.9707, 0.5, 0.9707, 0.5, 0.9707, 0.5, 0.9707, 0.5, 0.9707, 0.5, 0.9707, 0.5, 0.9707, 0.5, 0.9707, 0.5, 0.8066, 0.5, 0.8066, 0.5, 0.8066, 0.5, 0.9707, 0.5, 0.9707, 0.5, 0.9707, 0.5, 0.8066, 0.5, 0.8066, 0.5, 0.8066, 0.5, 0.9707, 0.5, 0.9707, 0.5, 0.9707, 0.5, 0.9707, 0.5, 0.9707, 0.5, 0.9707, 0.5, 0.8066, 0.5, 0.8066, 0.5, 0.8066, 0.5, 0.9863, 0.5, 0.9863, 0.5, 0.9863, 0.5, 0.9707, 0.5, 0.9707, 0.5, 0.9707, 0.5, 0.8066, 0.5, 0.8066, 0.5, 0.8066, 0.5, 0.9863, 0.5, 0.9863, 0.5, 0.9863, 0.5, 0.8066, 0.5, 0.8066, 0.5, 0.8066, 0.5, 0.9707, 0.5, 0.9707, 0.5, 0.9707, 0.5, 0.8066, 0.5, 0.8066, 0.5, 0.8066, 0.5, 0.8066, 0.5, 0.8066, 0.5, 0.8066, 0.5, 0.9707, 0.5, 0.9707, 0.5, 0.9707, 0.5, 0.9707, 0.5, 0.9707, 0.5, 0.9707, 0.5, 0.8066, 0.5, 0.8066, 0.5, 0.8066, 0.5, 0.9863, 0.5, 0.9863, 0.5, 0.9863, 0.5, 0.9707, 0.5, 0.9707, 0.5, 0.9707, 0.5, 0.9863, 0.5, 0.9863, 0.5, 0.9863, 0.5, 0.9707, 0.5, 0.9707, 0.5, 0.9707, 0.5, 0.9707, 0.5, 0.9707, 0.5, 0.9707, 0.5, 0.9707, 0.5, 0.9707, 0.5, 0.9707, 0.5, 0.9707, 0.5, 0.9707, 0.5, 0.9707, 0.5, 0.9707, 0.5, 0.9707, 0.5, 0.9707, 0.5, 0.9707, 0.5, 0.9707, 0.5, 0.9707, 0.5, 0.8066, 0.5, 0.8066, 0.5, 0.8066, 0.5, 0.8066, 0.5, 0.8066, 0.5, 0.8066, 0.5, 0.9863, 0.5, 0.9863, 0.5, 0.9863, 0.5, 0.9863, 0.5, 0.9863, 0.5, 0.9863, 0.5, 0.9785, 0.5, 0.9785, 0.5, 0.9785, 0.5, 0.9785, 0.5, 0.9785, 0.5, 0.9785, 0.5, 0.9707, 0.5, 0.9707, 0.5, 0.9707, 0.5, 0.9707, 0.5, 0.9707, 0.5, 0.9707, 0.5, 0.9707, 0.5, 0.9707, 0.5, 0.9707, 0.5, 0.9746, 0.5, 0.9746, 0.5, 0.9746, 0.5, 0.9707, 0.5, 0.9707, 0.5, 0.9707, 0.5, 0.9707, 0.5, 0.9707, 0.5, 0.9707, 0.5, 0.9707, 0.5, 0.9707, 0.5, 0.9707, 0.5, 0.9746, 0.5, 0.9746, 0.5, 0.9746, 0.5, 0.9707, 0.5, 0.9707, 0.5, 0.9707, 0.5, 0.9746, 0.5, 0.9746, 0.5, 0.9746, 0.5, 0.9707, 0.5, 0.9707, 0.5, 0.9707, 0.5, 0.9707, 0.5, 0.9707, 0.5, 0.9707, 0.5, 0.9707, 0.5, 0.9707, 0.5, 0.9707, 0.5, 0.9746, 0.5, 0.9746, 0.5, 0.9746, 0.5, 0.9707, 0.5, 0.9707, 0.5, 0.9707, 0.5, 0.9746, 0.5, 0.9746, 0.5, 0.9746, 0.5, 0.9707, 0.5, 0.9707, 0.5, 0.9707, 0.5, 0.9746, 0.5, 0.9746, 0.5, 0.9746, 0.5, 0.9863, 0.5, 0.9863, 0.5, 0.9863, 0.5, 0.9863, 0.5, 0.9863, 0.5, 0.9863, 0.5, 0.9863, 0.5, 0.9863, 0.5, 0.9863, 0.5, 0.9863, 0.5, 0.9863, 0.5, 0.9863, 0.5, 0.9863, 0.5, 0.9863, 0.5, 0.9863, 0.5, 0.9863, 0.5, 0.9863, 0.5, 0.9863, 0.5, 0.9863, 0.5, 0.9863, 0.5, 0.9863, 0.5, 0.9863, 0.5, 0.9863, 0.5, 0.9863, 0.5, 0.9746, 0.5, 0.9746, 0.5, 0.9746, 0.5, 0.9746, 0.5, 0.9746, 0.5, 0.9746, 0.5, 0.9746, 0.5, 0.9746, 0.5, 0.9746, 0.5, 0.9746, 0.5, 0.9746, 0.5, 0.9746, 0.5, 0.9785, 0.5, 0.9785, 0.5, 0.9785, 0.5, 0.9785, 0.5, 0.9785, 0.5, 0.9785, 0.5, 0.8066, 0.5, 0.8066, 0.5, 0.8066, 0.5, 0.9707, 0.5, 0.9707, 0.5, 0.9707, 0.5, 0.8066, 0.5, 0.8066, 0.5, 0.8066, 0.5, 0.8066, 0.5, 0.8066, 0.5, 0.8066, 0.5, 0.9707, 0.5, 0.9707, 0.5, 0.9707, 0.5, 0.9707, 0.5, 0.9707, 0.5, 0.9707, 0.5, 0.8066, 0.5, 0.8066, 0.5, 0.8066, 0.5, 0.9707, 0.5, 0.9707, 0.5, 0.9707, 0.5, 0.8066, 0.5, 0.8066, 0.5, 0.8066, 0.5, 0.9707, 0.5, 0.9707, 0.5, 0.9707, 0.5, 0.8066, 0.5, 0.8066, 0.5, 0.8066, 0.5, 0.8066, 0.5, 0.8066, 0.5, 0.8066, 0.5, 0.9707, 0.5, 0.9707, 0.5, 0.9707, 0.5, 0.8066, 0.5, 0.8066, 0.5, 0.8066, 0.5, 0.8066, 0.5, 0.8066, 0.5, 0.8066, 0.5, 0.9707, 0.5, 0.9707, 0.5, 0.9707, 0.5, 0.9707, 0.5, 0.9707, 0.5, 0.9707, 0.5, 0.8066, 0.5, 0.8066, 0.5, 0.8066, 0.5, 0.9863, 0.5, 0.9863, 0.5, 0.9863, 0.5, 0.9707, 0.5, 0.9707, 0.5, 0.9707, 0.5, 0.9707, 0.5, 0.9707, 0.5, 0.9707, 0.5, 0.9863, 0.5, 0.9863, 0.5, 0.9863, 0.5, 0.9707, 0.5, 0.9707, 0.5, 0.9707, 0.5, 0.9707, 0.5, 0.9707, 0.5, 0.9707, 0.5, 0.9707, 0.5, 0.9707, 0.5, 0.9707, 0.5, 0.9707, 0.5, 0.9707, 0.5, 0.9707, 0.5, 0.9707, 0.5, 0.9707, 0.5, 0.9707, 0.5, 0.9707, 0.5, 0.9707, 0.5, 0.9707, 0.5, 0.8066, 0.5, 0.8066, 0.5, 0.8066, 0.5, 0.8066, 0.5, 0.8066, 0.5, 0.8066, 0.5, 0.9863, 0.5, 0.9863, 0.5, 0.9863, 0.5, 0.9863, 0.5, 0.9863, 0.5, 0.9863, 0.5, 0.8066, 0.5, 0.8066, 0.5, 0.8066, 0.5, 0.8066, 0.5, 0.8066, 0.5, 0.8066, 0.5, 0.9863, 0.5, 0.9863, 0.5, 0.9863, 0.5, 0.9863, 0.5, 0.9863, 0.5, 0.9863, 0.5, 0.9707, 0.5, 0.9707, 0.5, 0.9707, 0.5, 0.9707, 0.5, 0.9707, 0.5, 0.9707, 0.5, 0.9707, 0.5, 0.9707, 0.5, 0.9707, 0.5, 0.9707, 0.5, 0.9707, 0.5, 0.9707, 0.5, 0.9707, 0.5, 0.9707, 0.5, 0.9707, 0.5, 0.9707, 0.5, 0.9707, 0.5, 0.9707, 0.5, 0.8066, 0.5, 0.8066, 0.5, 0.8066, 0.5, 0.9707, 0.5, 0.9707, 0.5, 0.9707, 0.5, 0.8066, 0.5, 0.8066, 0.5, 0.8066, 0.5, 0.8066, 0.5, 0.8066, 0.5, 0.8066, 0.5, 0.9707, 0.5, 0.9707, 0.5, 0.9707, 0.5, 0.9707, 0.5, 0.9707, 0.5, 0.9707, 0.5, 0.8066, 0.5, 0.8066, 0.5, 0.8066, 0.5, 0.9707, 0.5, 0.9707, 0.5, 0.9707, 0.5, 0.8066, 0.5, 0.8066, 0.5, 0.8066, 0.5, 0.9707, 0.5, 0.9707, 0.5, 0.9707, 0.5, 0.8066, 0.5, 0.8066, 0.5, 0.8066, 0.5, 0.8066, 0.5, 0.8066, 0.5, 0.8066, 0.5, 0.9707, 0.5, 0.9707, 0.5, 0.9707, 0.5, 0.8066, 0.5, 0.8066, 0.5, 0.8066, 0.5, 0.8066, 0.5, 0.8066, 0.5, 0.8066, 0.5, 0.9707, 0.5, 0.9707, 0.5, 0.9707, 0.5, 0.9707, 0.5, 0.9707, 0.5, 0.9707, 0.5, 0.8066, 0.5, 0.8066, 0.5, 0.8066, 0.5, 0.9863, 0.5, 0.9863, 0.5, 0.9863, 0.5, 0.9707, 0.5, 0.9707, 0.5, 0.9707, 0.5, 0.9707, 0.5, 0.9707, 0.5, 0.9707, 0.5, 0.9863, 0.5, 0.9863, 0.5, 0.9863, 0.5, 0.9785, 0.5, 0.9785, 0.5, 0.9785, 0.5, 0.9785, 0.5, 0.9785, 0.5, 0.9785, 0.5, 0.9746, 0.5, 0.9746, 0.5, 0.9746, 0.5, 0.9746, 0.5, 0.9746, 0.5, 0.9746, 0.5, 0.9746, 0.5, 0.9746, 0.5, 0.9746, 0.5, 0.9746, 0.5, 0.9746, 0.5, 0.9746, 0.5, 0.9863, 0.5, 0.9863, 0.5, 0.9863, 0.5, 0.9863, 0.5, 0.9863, 0.5, 0.9863, 0.5, 0.9863, 0.5, 0.9863, 0.5, 0.9863, 0.5, 0.9863, 0.5, 0.9863, 0.5, 0.9863, 0.5, 0.9863, 0.5, 0.9863, 0.5, 0.9863, 0.5, 0.9863, 0.5, 0.9863, 0.5, 0.9863, 0.5, 0.9863, 0.5, 0.9863, 0.5, 0.9863, 0.5, 0.9863, 0.5, 0.9863, 0.5, 0.9863, 0.5, 0.9707, 0.5, 0.9707, 0.5, 0.9707, 0.5, 0.9707, 0.5, 0.9707, 0.5, 0.9707, 0.5, 0.9707, 0.5, 0.9707, 0.5, 0.9707, 0.5, 0.9746, 0.5, 0.9746, 0.5, 0.9746, 0.5, 0.9707, 0.5, 0.9707, 0.5, 0.9707, 0.5, 0.9707, 0.5, 0.9707, 0.5, 0.9707, 0.5, 0.9707, 0.5, 0.9707, 0.5, 0.9707, 0.5, 0.9746, 0.5, 0.9746, 0.5, 0.9746, 0.5, 0.9707, 0.5, 0.9707, 0.5, 0.9707, 0.5, 0.9746, 0.5, 0.9746, 0.5, 0.9746, 0.5, 0.9707, 0.5, 0.9707, 0.5, 0.9707, 0.5, 0.9707, 0.5, 0.9707, 0.5, 0.9707, 0.5, 0.9707, 0.5, 0.9707, 0.5, 0.9707, 0.5, 0.9746, 0.5, 0.9746, 0.5, 0.9746, 0.5, 0.9707, 0.5, 0.9707, 0.5, 0.9707, 0.5, 0.9746, 0.5, 0.9746, 0.5, 0.9746, 0.5, 0.9707, 0.5, 0.9707, 0.5, 0.9707, 0.5, 0.9746, 0.5, 0.9746, 0.5, 0.9746, 0.5, 0.9785, 0.5, 0.9785, 0.5, 0.9785, 0.5, 0.9785, 0.5, 0.9785, 0.5, 0.9785, 0.5, 0.8066, 0.5, 0.8066, 0.5, 0.8066, 0.5, 0.8066, 0.5, 0.8066, 0.5, 0.8066, 0.5, 0.9863, 0.5, 0.9863, 0.5, 0.9863, 0.5, 0.9863, 0.5, 0.9863, 0.5, 0.9863, 0.5, 0.9707, 0.5, 0.9707, 0.5, 0.9707, 0.5, 0.9707, 0.5, 0.9707, 0.5, 0.9707, 0.5, 0.9707, 0.5, 0.9707, 0.5, 0.9707, 0.5, 0.9707, 0.5, 0.9707, 0.5, 0.9707, 0.5, 0.9707, 0.5, 0.9707, 0.5, 0.9707, 0.5, 0.9707, 0.5, 0.9707, 0.5, 0.9707, 0.5, 0.8066, 0.5, 0.8066, 0.5, 0.8066, 0.5, 0.9707, 0.5, 0.9707, 0.5, 0.9707, 0.5, 0.8066, 0.5, 0.8066, 0.5, 0.8066, 0.5, 0.9707, 0.5, 0.9707, 0.5, 0.9707, 0.5, 0.9707, 0.5, 0.9707, 0.5, 0.9707, 0.5, 0.8066, 0.5, 0.8066, 0.5, 0.8066, 0.5, 0.9863, 0.5, 0.9863, 0.5, 0.9863, 0.5, 0.9707, 0.5, 0.9707, 0.5, 0.9707, 0.5, 0.8066, 0.5, 0.8066, 0.5, 0.8066, 0.5, 0.9863, 0.5, 0.9863, 0.5, 0.9863, 0.5, 0.8066, 0.5, 0.8066, 0.5, 0.8066, 0.5, 0.9707, 0.5, 0.9707, 0.5, 0.9707, 0.5, 0.8066, 0.5, 0.8066, 0.5, 0.8066, 0.5, 0.8066, 0.5, 0.8066, 0.5, 0.8066, 0.5, 0.9707, 0.5, 0.9707, 0.5, 0.9707, 0.5, 0.9707, 0.5, 0.9707, 0.5, 0.9707, 0.5, 0.8066, 0.5, 0.8066, 0.5, 0.8066, 0.5, 0.9863, 0.5, 0.9863, 0.5, 0.9863, 0.5, 0.9707, 0.5, 0.9707, 0.5, 0.9707, 0.5, 0.9863, 0.5, 0.9863, 0.5, 0.9863, 0.5, 0.9707, 0.5, 0.9707, 0.5, 0.9707, 0.5, 0.9707, 0.5, 0.9707, 0.5, 0.9707, 0.5, 0.9707, 0.5, 0.9707, 0.5, 0.9707, 0.5, 0.9707, 0.5, 0.9707, 0.5, 0.9707, 0.5, 0.9863, 0.5, 0.9863, 0.5, 0.9863, 0.5, 0.9863, 0.5, 0.9863, 0.5, 0.9863, 0.5, 0.9863, 0.5, 0.9863, 0.5, 0.9863, 0.5, 0.9863, 0.5, 0.9863, 0.5, 0.9863, 0.5, 0.9785, 0.5, 0.9785, 0.5, 0.9785, 0.5, 0.9785, 0.5, 0.9785, 0.5, 0.9785, 0.5, 0.9863, 0.5, 0.9863, 0.5, 0.9863, 0.5, 0.9863, 0.5, 0.9863, 0.5, 0.9863, 0.5, 0.9785, 0.5, 0.9785, 0.5, 0.9785, 0.5, 0.9785, 0.5, 0.9785, 0.5, 0.9785, 0.5, 0.9707, 0.5, 0.9707, 0.5, 0.9707, 0.5, 0.9707, 0.5, 0.9707, 0.5, 0.9707, 0.5, 0.9707, 0.5, 0.9707, 0.5, 0.9707, 0.5, 0.9707, 0.5, 0.9707, 0.5, 0.9707, 0.5, 0.9707, 0.5, 0.9707, 0.5, 0.9707, 0.5, 0.9707, 0.5, 0.9707, 0.5, 0.9707, 0.5, 0.9707, 0.5, 0.9707, 0.5, 0.9707, 0.5, 0.9707, 0.5, 0.9707, 0.5, 0.9707, 0.5, 0.8066, 0.5, 0.8066, 0.5, 0.8066, 0.5, 0.8066, 0.5, 0.8066, 0.5, 0.8066, 0.5, 0.8066, 0.5, 0.8066, 0.5, 0.8066, 0.5, 0.8066, 0.5, 0.8066, 0.5, 0.8066, 0.5, 0.8066, 0.5, 0.8066, 0.5, 0.8066, 0.5, 0.8066, 0.5, 0.8066, 0.5, 0.8066, 0.5, 0.8066, 0.5, 0.8066, 0.5, 0.8066, 0.5, 0.8066, 0.5, 0.8066, 0.5, 0.8066, 0.5, 0.8066, 0.5, 0.8066, 0.5, 0.8066, 0.5, 0.8066, 0.5, 0.8066, 0.5, 0.8066, 0.5, 0.8066, 0.5, 0.8066, 0.5, 0.8066, 0.5, 0.8066, 0.5, 0.8066, 0.5, 0.8066, 0.5, 0.8066, 0.5, 0.8066, 0.5, 0.8066, 0.5, 0.8066, 0.5, 0.8066, 0.5, 0.8066, 0.5, 0.8066, 0.5, 0.8066, 0.5, 0.8066, 0.5, 0.8066, 0.5, 0.8066, 0.5, 0.8066, 0.5, 0.9824, 0.5, 0.9824, 0.5, 0.9824, 0.5, 0.9824, 0.5, 0.9824, 0.5, 0.9824, 0.5, 0.9707, 0.5, 0.9707, 0.5, 0.9707, 0.5, 0.9707, 0.5, 0.9707, 0.5, 0.9707, 0.5, 0.9707, 0.5, 0.9707, 0.5, 0.9707, 0.5, 0.9707, 0.5, 0.9707, 0.5, 0.9707, 0.5, 0.9824, 0.5, 0.9824, 0.5, 0.9824, 0.5, 0.9824, 0.5, 0.9824, 0.5, 0.9824, 0.5, 0.9707, 0.5, 0.9707, 0.5, 0.9707, 0.5, 0.9707, 0.5, 0.9707, 0.5, 0.9707, 0.5, 0.9707, 0.5, 0.9707, 0.5, 0.9707, 0.5, 0.9707, 0.5, 0.9707, 0.5, 0.9707, 0.5, 0.9707, 0.5, 0.9707, 0.5, 0.9707, 0.5, 0.9707, 0.5, 0.9707, 0.5, 0.9707, 0.5, 0.9707, 0.5, 0.9707, 0.5, 0.9707, 0.5, 0.9707, 0.5, 0.9707, 0.5, 0.9707, 0.5, 0.9707, 0.5, 0.9707, 0.5, 0.9707, 0.5, 0.9707, 0.5, 0.9707, 0.5, 0.9707, 0.5, 0.9707, 0.5, 0.9707, 0.5, 0.9707, 0.5, 0.9707, 0.5, 0.9707, 0.5, 0.9707, 0.5, 0.9707, 0.5, 0.9707, 0.5, 0.9707, 0.5, 0.9707, 0.5, 0.9707, 0.5, 0.9707, 0.5, 0.9707, 0.5, 0.9707, 0.5, 0.9707, 0.5, 0.9707, 0.5, 0.9707, 0.5, 0.9707, 0.5, 0.9785, 0.5, 0.9785, 0.5, 0.9785, 0.5, 0.9785, 0.5, 0.9785, 0.5, 0.9785, 0.5, 0.9785, 0.5, 0.9785, 0.5, 0.9785, 0.5, 0.9785, 0.5, 0.9785, 0.5, 0.9785, 0.5, 0.9863, 0.5, 0.9863, 0.5, 0.9863, 0.5, 0.9863, 0.5, 0.9863, 0.5, 0.9863, 0.5, 0.9707, 0.5, 0.9707, 0.5, 0.9707, 0.5, 0.9707, 0.5, 0.9707, 0.5, 0.9707, 0.5, 0.8496, 0.5, 0.8496, 0.5, 0.8496, 0.5, 0.8496, 0.5, 0.8496, 0.5, 0.8496, 0.5, 0.8496, 0.5, 0.8496, 0.5, 0.8496, 0.5, 0.8496, 0.5, 0.8496, 0.5, 0.8496, 0.5, 0.9707, 0.5, 0.9707, 0.5, 0.9707, 0.5, 0.9707, 0.5, 0.9707, 0.5, 0.9707, 0.5, 0.9746, 0.5, 0.9746, 0.5, 0.9746, 0.5, 0.9746, 0.5, 0.9746, 0.5, 0.9746, 0.5, 0.9746, 0.5, 0.9746, 0.5, 0.9746, 0.5, 0.9746, 0.5, 0.9746, 0.5, 0.9746, 0.5, 0.9746, 0.5, 0.9746, 0.5, 0.9746, 0.5, 0.9746, 0.5, 0.9746, 0.5, 0.9746, 0.5, 0.9746, 0.5, 0.9746, 0.5, 0.9746, 0.5, 0.9746, 0.5, 0.9746, 0.5, 0.9746, 0.5, 0.9746, 0.5, 0.9746, 0.5, 0.9746, 0.5, 0.9746, 0.5, 0.9746, 0.5, 0.9746, 0.5, 0.9746, 0.5, 0.9746, 0.5, 0.9746, 0.5, 0.9746, 0.5, 0.9746, 0.5, 0.9746, 0.5, 0.9746, 0.5, 0.9746, 0.5, 0.9746, 0.5, 0.9746, 0.5, 0.9746, 0.5, 0.9746, 0.5, 0.9707, 0.5, 0.9707, 0.5, 0.9707, 0.5, 0.9707, 0.5, 0.9707, 0.5, 0.9707, 0.5, 0.9707, 0.5, 0.9707, 0.5, 0.9707, 0.5, 0.9707, 0.5, 0.9707, 0.5, 0.9707, 0.5, 0.01758, 0.5, 0.01758, 0.5, 0.01758, 0.5, 0.01758, 0.5, 0.01758, 0.5, 0.01758, 0.5, 0.9707, 0.5, 0.9707, 0.5, 0.9707, 0.5, 0.9707, 0.5, 0.9707, 0.5, 0.9707, 0.5, 0.01758, 0.5, 0.01758, 0.5, 0.01758, 0.5, 0.01758, 0.5, 0.01758, 0.5, 0.01758, 0.5, 0.9707, 0.5, 0.9707, 0.5, 0.9707, 0.5, 0.9707, 0.5, 0.9707, 0.5, 0.9707, 0.5, 0.9863, 0.5, 0.9863, 0.5, 0.9863, 0.5, 0.9863, 0.5, 0.9863, 0.5, 0.9863, 0.5, 0.9863, 0.5, 0.9863, 0.5, 0.9863, 0.5, 0.9863, 0.5, 0.9863, 0.5, 0.9863, 0.5, 0.9863, 0.5, 0.9863, 0.5, 0.9863, 0.5, 0.9863, 0.5, 0.9863, 0.5, 0.9863, 0.5, 0.9863, 0.5, 0.9863, 0.5, 0.9863, 0.5, 0.9863, 0.5, 0.9863, 0.5, 0.9863, 0.5, 0.9863, 0.5, 0.9863, 0.5, 0.9863, 0.5, 0.9863, 0.5, 0.9863, 0.5, 0.9863, 0.5, 0.9863, 0.5, 0.9863, 0.5, 0.9863, 0.5, 0.9863, 0.5, 0.9863, 0.5, 0.9863, 0.5, 0.9863, 0.5, 0.9863, 0.5, 0.9863, 0.5, 0.9863, 0.5, 0.9863, 0.5, 0.9863, 0.5, 0.9863, 0.5, 0.9863, 0.5, 0.9863, 0.5, 0.9863, 0.5, 0.9863, 0.5, 0.9863, 0.5, 0.9863, 0.5, 0.9863, 0.5, 0.9863, 0.5, 0.9863, 0.5, 0.9863, 0.5, 0.9863, 0.5, 0.9707, 0.5, 0.9707, 0.5, 0.9707, 0.5, 0.9707, 0.5, 0.9707, 0.5, 0.9707, 0.5, 0.9707, 0.5, 0.9707, 0.5, 0.9707, 0.5, 0.9707, 0.5, 0.9707, 0.5, 0.9707, 0.5, 0.9746, 0.5, 0.9746, 0.5, 0.9746, 0.5, 0.9746, 0.5, 0.9746, 0.5, 0.9746, 0.5, 0.8066, 0.5, 0.8066, 0.5, 0.8066, 0.5, 0.8066, 0.5, 0.8066, 0.5, 0.8066, 0.5, 0.8066, 0.5, 0.8066, 0.5, 0.8066, 0.5, 0.8066, 0.5, 0.8066, 0.5, 0.8066, 0.5, 0.9707, 0.5, 0.9707, 0.5, 0.9707, 0.5, 0.9707, 0.5, 0.9707, 0.5, 0.9707, 0.5, 0.9707, 0.5, 0.9707, 0.5, 0.9707, 0.5, 0.9707, 0.5, 0.9707, 0.5, 0.9707, 0.5, 0.8066, 0.5, 0.8066, 0.5, 0.8066, 0.5, 0.8066, 0.5, 0.8066, 0.5, 0.8066, 0.5, 0.8066, 0.5, 0.8066, 0.5, 0.8066, 0.5, 0.8066, 0.5, 0.8066, 0.5, 0.8066, 0.5, 0.9707, 0.5, 0.9707, 0.5, 0.9707, 0.5, 0.9707, 0.5, 0.9707, 0.5, 0.9707, 0.5, 0.9746, 0.5, 0.9746, 0.5, 0.9746, 0.5, 0.9746, 0.5, 0.9746, 0.5, 0.9746, 0.5, 0.9707, 0.5, 0.9707, 0.5, 0.9707, 0.5, 0.9707, 0.5, 0.9707, 0.5, 0.9707, 0.5, 0.9707, 0.5, 0.9707, 0.5, 0.9707, 0.5, 0.9707, 0.5, 0.9707, 0.5, 0.9707, 0.5, 0.9863, 0.5, 0.9863, 0.5, 0.9863, 0.5, 0.9863, 0.5, 0.9863, 0.5, 0.9863, 0.5, 0.9863, 0.5, 0.9863, 0.5, 0.9863, 0.5, 0.9863, 0.5, 0.9863, 0.5, 0.9863, 0.5, 0.9785, 0.5, 0.9785, 0.5, 0.9785, 0.5, 0.9785, 0.5, 0.9785, 0.5, 0.9785, 0.5, 0.9785, 0.5, 0.9785, 0.5, 0.9785, 0.5, 0.9785, 0.5, 0.9785, 0.5, 0.9785, 0.5, 0.9785, 0.5, 0.9785, 0.5, 0.9785, 0.5, 0.9785, 0.5, 0.9785, 0.5, 0.9785, 0.5, 0.9707, 0.5, 0.9707, 0.5, 0.9707, 0.5, 0.9707, 0.5, 0.9707, 0.5, 0.9707, 0.5, 0.9707, 0.5, 0.9707, 0.5, 0.9707, 0.5, 0.9707, 0.5, 0.9707, 0.5, 0.9707, 0.5, 0.9707, 0.5, 0.9707, 0.5, 0.9707, 0.5, 0.9707, 0.5, 0.9707, 0.5, 0.9707, 0.5, 0.9707, 0.5, 0.9707, 0.5, 0.9707, 0.5, 0.9707, 0.5, 0.9707, 0.5, 0.9707, 0.5, 0.9707, 0.5, 0.9707, 0.5, 0.9707, 0.5, 0.9707, 0.5, 0.9707, 0.5, 0.9707, 0.5, 0.9707, 0.5, 0.9707, 0.5, 0.9707, 0.5, 0.9707, 0.5, 0.9707, 0.5, 0.9707, 0.5, 0.9707, 0.5, 0.9707, 0.5, 0.9707, 0.5, 0.9707, 0.5, 0.9707, 0.5, 0.9707, 0.5, 0.9707, 0.5, 0.9707, 0.5, 0.9707, 0.5, 0.9707, 0.5, 0.9707, 0.5, 0.9707, 0.5, 0.9707, 0.5, 0.9707, 0.5, 0.9707, 0.5, 0.9707, 0.5, 0.9707, 0.5, 0.9707, 0.5, 0.9707, 0.5, 0.9707, 0.5, 0.9707, 0.5, 0.9707, 0.5, 0.9707, 0.5, 0.9707, 0.5, 0.9707, 0.5, 0.9707, 0.5, 0.9707, 0.5, 0.9707, 0.5, 0.9707, 0.5, 0.9707, 0.5, 0.8066, 0.5, 0.8066, 0.5, 0.8066, 0.5, 0.8066, 0.5, 0.8066, 0.5, 0.8066, 0.5, 0.8066, 0.5, 0.8066, 0.5, 0.8066, 0.5, 0.8066, 0.5, 0.8066, 0.5, 0.8066, 0.5, 0.9746, 0.5, 0.9746, 0.5, 0.9746, 0.5, 0.9746, 0.5, 0.9746, 0.5, 0.9746, 0.5, 0.9746, 0.5, 0.9746, 0.5, 0.9746, 0.5, 0.9746, 0.5, 0.9746, 0.5, 0.9746, 0.5, 0.9863, 0.5, 0.9863, 0.5, 0.9863, 0.5, 0.9863, 0.5, 0.9863, 0.5, 0.9863, 0.5, 0.9863, 0.5, 0.9863, 0.5, 0.9863, 0.5, 0.9863, 0.5, 0.9863, 0.5, 0.9863, 0.5, 0.8066, 0.5, 0.8066, 0.5, 0.8066, 0.5, 0.8066, 0.5, 0.8066, 0.5, 0.8066, 0.5, 0.8066, 0.5, 0.8066, 0.5, 0.8066, 0.5, 0.8066, 0.5, 0.8066, 0.5, 0.8066, 0.5, 0.9746, 0.5, 0.9746, 0.5, 0.9746, 0.5, 0.9746, 0.5, 0.9746, 0.5, 0.9746, 0.5, 0.9746, 0.5, 0.9746, 0.5, 0.9746, 0.5, 0.9746, 0.5, 0.9746, 0.5, 0.9746, 0.5, 0.9863, 0.5, 0.9863, 0.5, 0.9863, 0.5, 0.9863, 0.5, 0.9863, 0.5, 0.9863, 0.5, 0.9863, 0.5, 0.9863, 0.5, 0.9863, 0.5, 0.9863, 0.5, 0.9863, 0.5, 0.9863, 0.5, 0.9785, 0.5, 0.9785, 0.5, 0.9785, 0.5, 0.9785, 0.5, 0.9785, 0.5, 0.9785, 0.5, 0.9785, 0.5, 0.9785, 0.5, 0.9785, 0.5, 0.9785, 0.5, 0.9785, 0.5, 0.9785, 0.5, 0.9785, 0.5, 0.9785, 0.5, 0.9785, 0.5, 0.9785, 0.5, 0.9785, 0.5, 0.9785, 0.5, 0.9707, 0.5, 0.9707, 0.5, 0.9707, 0.5, 0.9707, 0.5, 0.9707, 0.5, 0.9707, 0.5, 0.9707, 0.5, 0.9707, 0.5, 0.9707, 0.5, 0.9707, 0.5, 0.9707, 0.5, 0.9707, 0.5, 0.9707, 0.5, 0.9707, 0.5, 0.9707, 0.5, 0.9707, 0.5, 0.9707, 0.5, 0.9707, 0.5, 0.9707, 0.5, 0.9707, 0.5, 0.9707, 0.5, 0.9707, 0.5, 0.9707, 0.5, 0.9707, 0.5, 0.9707, 0.5, 0.9707, 0.5, 0.9707, 0.5, 0.9707, 0.5, 0.9707, 0.5, 0.9707, 0.5, 0.9707, 0.5, 0.9707, 0.5, 0.9707, 0.5, 0.9707, 0.5, 0.9707, 0.5, 0.9707, 0.5, 0.9707, 0.5, 0.9707, 0.5, 0.9707, 0.5, 0.9707, 0.5, 0.9707, 0.5, 0.9707, 0.5, 0.9707, 0.5, 0.9707, 0.5, 0.9707, 0.5, 0.9707, 0.5, 0.9707, 0.5, 0.9707, 0.5, 0.9707, 0.5, 0.9707, 0.5, 0.9707, 0.5, 0.9707, 0.5, 0.9707, 0.5, 0.9707, 0.5, 0.9707, 0.5, 0.9707, 0.5, 0.9707, 0.5, 0.9707, 0.5, 0.9707, 0.5, 0.9707, 0.5, 0.9707, 0.5, 0.9707, 0.5, 0.9707, 0.5, 0.9707, 0.5, 0.9707, 0.5, 0.9707, 0.5, 0.9863, 0.5, 0.9863, 0.5, 0.9863, 0.5, 0.9863, 0.5, 0.9863, 0.5, 0.9863, 0.5, 0.9863, 0.5, 0.9863, 0.5, 0.9863, 0.5, 0.9863, 0.5, 0.9863, 0.5, 0.9863, 0.5, 0.9707, 0.5, 0.9707, 0.5, 0.9707, 0.5, 0.9707, 0.5, 0.9707, 0.5, 0.9707, 0.5, 0.9707, 0.5, 0.9707, 0.5, 0.9707, 0.5, 0.9707, 0.5, 0.9707, 0.5, 0.9707, 0.5, 0.9707, 0.5, 0.9707, 0.5, 0.9707, 0.5, 0.9707, 0.5, 0.9707, 0.5, 0.9707, 0.5, 0.9707, 0.5, 0.9707, 0.5, 0.9707, 0.5, 0.9707, 0.5, 0.9707, 0.5, 0.9707, 0.5, 0.9746, 0.5, 0.9746, 0.5, 0.9746, 0.5, 0.9746, 0.5, 0.9746, 0.5, 0.9746, 0.5, 0.9746, 0.5, 0.9746, 0.5, 0.9746, 0.5, 0.9746, 0.5, 0.9746, 0.5, 0.9746, 0.5, 0.9707, 0.5, 0.9707, 0.5, 0.9707, 0.5, 0.9746, 0.5, 0.9746, 0.5, 0.9746, 0.5, 0.9746, 0.5, 0.9746, 0.5, 0.9746, 0.5, 0.9707, 0.5, 0.9707, 0.5, 0.9707, 0.5, 0.8066, 0.5, 0.8066, 0.5, 0.8066, 0.5, 0.8066, 0.5, 0.8066, 0.5, 0.8066, 0.5, 0.8066, 0.5, 0.8066, 0.5, 0.8066, 0.5, 0.8066, 0.5, 0.8066, 0.5, 0.8066, 0.5, 0.9746, 0.5, 0.9746, 0.5, 0.9746, 0.5, 0.9707, 0.5, 0.9707, 0.5, 0.9707, 0.5, 0.9746, 0.5, 0.9746, 0.5, 0.9746, 0.5, 0.9746, 0.5, 0.9746, 0.5, 0.9746, 0.5, 0.9746, 0.5, 0.9746, 0.5, 0.9746, 0.5, 0.9707, 0.5, 0.9707, 0.5, 0.9707, 0.5, 0.8066, 0.5, 0.8066, 0.5, 0.8066, 0.5, 0.8066, 0.5, 0.8066, 0.5, 0.8066, 0.5, 0.8066, 0.5, 0.8066, 0.5, 0.8066, 0.5, 0.8066, 0.5, 0.8066, 0.5, 0.8066, 0.5, 0.9707, 0.5, 0.9707, 0.5, 0.9707, 0.5, 0.9707, 0.5, 0.9707, 0.5, 0.9707, 0.5, 0.9707, 0.5, 0.9707, 0.5, 0.9707, 0.5, 0.9707, 0.5, 0.9707, 0.5, 0.9707, 0.5, 0.9707, 0.5, 0.9707, 0.5, 0.9707, 0.5, 0.9707, 0.5, 0.9707, 0.5, 0.9707, 0.5, 0.9707, 0.5, 0.9707, 0.5, 0.9707, 0.5, 0.9707, 0.5, 0.9707, 0.5, 0.9707, 0.5, 0.8066, 0.5, 0.8066, 0.5, 0.8066, 0.5, 0.8066, 0.5, 0.8066, 0.5, 0.8066, 0.5, 0.8066, 0.5, 0.8066, 0.5, 0.8066, 0.5, 0.8066, 0.5, 0.8066, 0.5, 0.8066, 0.5, 0.8066, 0.5, 0.8066, 0.5, 0.8066, 0.5, 0.8066, 0.5, 0.8066, 0.5, 0.8066, 0.5, 0.8066, 0.5, 0.8066, 0.5, 0.8066, 0.5, 0.8066, 0.5, 0.8066, 0.5, 0.8066, 0.5, 0.9707, 0.5, 0.9707, 0.5, 0.9707, 0.5, 0.9707, 0.5, 0.9707, 0.5, 0.9707, 0.5, 0.9707, 0.5, 0.9707, 0.5, 0.9707, 0.5, 0.9707, 0.5, 0.9707, 0.5, 0.9707, 0.5, 0.9746, 0.5, 0.9746, 0.5, 0.9746, 0.5, 0.9746, 0.5, 0.9746, 0.5, 0.9746, 0.5, 0.9707, 0.5, 0.9707, 0.5, 0.9707, 0.5, 0.9707, 0.5, 0.9707, 0.5, 0.9707, 0.5, 0.9707, 0.5, 0.9707, 0.5, 0.9707, 0.5, 0.9707, 0.5, 0.9707, 0.5, 0.9707, 0.5, 0.9707, 0.5, 0.9707, 0.5, 0.9707, 0.5, 0.9707, 0.5, 0.9707, 0.5, 0.9707, 0.5, 0.9707, 0.5, 0.9707, 0.5, 0.9707, 0.5, 0.9707, 0.5, 0.9707, 0.5, 0.9707, 0.5, 0.9863, 0.5, 0.9863, 0.5, 0.9863, 0.5, 0.9863, 0.5, 0.9863, 0.5, 0.9863, 0.5, 0.9863, 0.5, 0.9863, 0.5, 0.9863, 0.5, 0.9863, 0.5, 0.9863, 0.5, 0.9863, 0.5, 0.9863, 0.5, 0.9863, 0.5, 0.9863, 0.5, 0.9863, 0.5, 0.9863, 0.5, 0.9863, 0.5, 0.9863, 0.5, 0.9863, 0.5, 0.9863, 0.5, 0.9863, 0.5, 0.9863, 0.5, 0.9863, 0.5, 0.9863, 0.5, 0.9863, 0.5, 0.9863, 0.5, 0.9863, 0.5, 0.9863, 0.5, 0.9863, 0.5, 0.9707, 0.5, 0.9707, 0.5, 0.9707, 0.5, 0.9707, 0.5, 0.9707, 0.5, 0.9707, 0.5, 0.9707, 0.5, 0.9707, 0.5, 0.9707, 0.5, 0.9707, 0.5, 0.9707, 0.5, 0.9707, 0.5, 0.9707, 0.5, 0.9707, 0.5, 0.9707, 0.5, 0.9707, 0.5, 0.9707, 0.5, 0.9707, 0.5, 0.9707, 0.5, 0.9707, 0.5, 0.9707, 0.5, 0.9707, 0.5, 0.9707, 0.5, 0.9707, 0.5])
me_objobject_001.materials.append(mat_palette_001)
me_objobject_001.use_remesh_fix_poles = True
me_objobject_001.use_remesh_preserve_attributes = False
me_objobject_001.use_mirror_vertex_groups = False
me_objobject_001.update()

# ---- objects
ob_light = bpy.data.objects.new('Light', light_light)
ob_camera = bpy.data.objects.new('Camera', cam_camera)
ob_objobject = bpy.data.objects.new('ObjObject', me_objobject_001)

# ---- transforms, parenting, visibility, modifiers, constraints
ob_light.location = (4.076, 1.005, 5.904)
ob_light.rotation_euler = (0.6503, 0.05522, 1.866)
ob_light.lock_rotations_4d = False
ob_light.empty_display_type = 'ARROWS'
ob_light.color = (0.0, 0.0, 0.0, 0.0)
ob_light.lineart.crease_threshold = 0.0
ob_camera.location = (2.754, -2.585, 1.811)
ob_camera.rotation_euler = (1.109, 0.0, 0.8149)
ob_camera.lock_rotations_4d = False
ob_camera.empty_display_type = 'ARROWS'
ob_camera.color = (0.0, 0.0, 0.0, 0.0)
ob_camera.display_type = 'WIRE'
ob_camera.lineart.crease_threshold = 0.0
ob_objobject.location = (0.0, 0.0, 0.0)
ob_objobject.rotation_euler = (1.571, -0.0, 0.0)
ob_objobject.lineart.crease_threshold = 0.0

# ---- collection membership
col_collection.objects.link(ob_light)
col_collection.objects.link(ob_camera)
col_collection.objects.link(ob_objobject)

# ---- scene / render settings (as saved in the file)
scene.camera = ob_camera
scene.frame_start = 1; scene.frame_end = 250; scene.frame_set(1)
scene.render.engine = 'CYCLES'
scene.render.resolution_x = 1024
scene.render.resolution_y = 1024
scene.cycles.use_denoising = False
scene.cycles.samples = 128
scene.cycles.sampling_pattern = 'TABULATED_SOBOL'
scene.cycles.use_adaptive_sampling = False
scene.cycles.use_light_tree = False
scene.view_settings.view_transform = 'Filmic'
bpy.context.view_layer.update()
